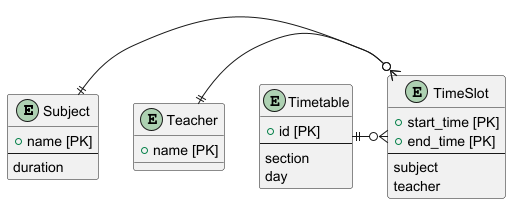

The diagram above was rendered by PlantUML. Its source (embedded in the PNG):
@startuml er
entity Subject {
  + name [PK]
  --
  duration
}

entity Teacher {
  + name [PK]
}

entity Timetable {
  + id [PK]
  --
  section
  day
}

entity TimeSlot {
  + start_time [PK]
  + end_time [PK]
  --
  subject
  teacher
}

Subject ||-o{ TimeSlot
Teacher ||-o{ TimeSlot
Timetable ||-o{ TimeSlot
@enduml